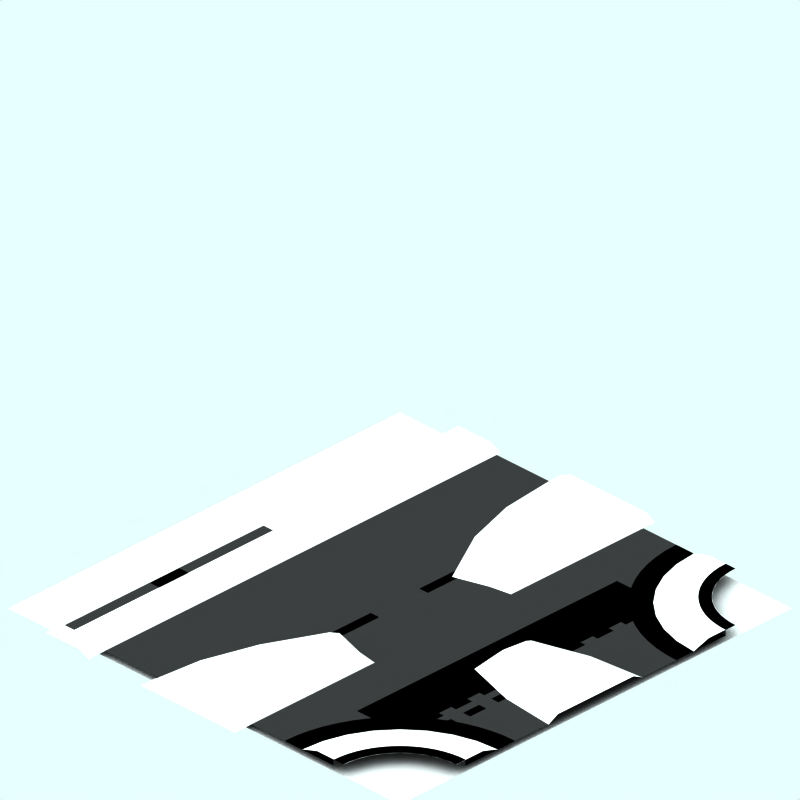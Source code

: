 # Source: nse.blend  (saved by Blender 2.42.0; exported with 4.5.12 LTS)
import bpy
from mathutils import Matrix  # noqa: F401  (used for matrix-valued properties, if any)

bpy.ops.wm.read_factory_settings(use_empty=True)
scene = bpy.context.scene
scene.name = 'Scene'

# ---- collections
col_collection_1 = bpy.data.collections.new('Collection 1'); scene.collection.children.link(col_collection_1)
col_collection_2 = bpy.data.collections.new('Collection 2'); scene.collection.children.link(col_collection_2)
col_collection_2.hide_render = True
col_collection_2.hide_viewport = True
col_collection_3 = bpy.data.collections.new('Collection 3'); scene.collection.children.link(col_collection_3)

# ---- materials (node trees are filled in below, after node groups)
mat_snow_001 = bpy.data.materials.new('Snow.001')
mat_snow_001.alpha_threshold = 0.0
mat_snow_001.preview_render_type = 'FLAT'
mat_snow_001.roughness = 0.5
mat_snow_001.line_color = (0.0, 0.0, 0.0, 1.0)
mat_snow = bpy.data.materials.new('Snow')
mat_snow.alpha_threshold = 0.0
mat_snow.preview_render_type = 'FLAT'
mat_snow.roughness = 0.5
mat_snow.line_color = (0.0, 0.0, 0.0, 1.0)
mat_interior = bpy.data.materials.new('Interior')
mat_interior.alpha_threshold = 0.0
mat_interior.preview_render_type = 'CUBE'
mat_interior.diffuse_color = (0.0001, 9.999e-05, 9.999e-05, 1.0)
mat_interior.specular_color = (1.0, 0.9999, 0.9999)
mat_interior.roughness = 0.5
mat_interior.line_color = (0.0, 0.0, 0.0, 1.0)
mat_markiing1 = bpy.data.materials.new('Markiing1')
mat_markiing1.alpha_threshold = 0.0
mat_markiing1.preview_render_type = 'CUBE'
mat_markiing1.diffuse_color = (1.0, 0.9999, 0.9999, 1.0)
mat_markiing1.specular_color = (1.0, 0.9999, 0.9999)
mat_markiing1.roughness = 0.5
mat_markiing1.line_color = (0.0, 0.0, 0.0, 1.0)
mat_pavings = bpy.data.materials.new('Pavings')
mat_pavings.alpha_threshold = 0.0
mat_pavings.preview_render_type = 'CUBE'
mat_pavings.diffuse_color = (0.16, 0.16, 0.16, 1.0)
mat_pavings.specular_color = (1.0, 0.9999, 0.9999)
mat_pavings.roughness = 0.5
mat_pavings.line_color = (0.0, 0.0, 0.0, 1.0)
mat_pavingsdark = bpy.data.materials.new('PavingsDark')
mat_pavingsdark.alpha_threshold = 0.0
mat_pavingsdark.preview_render_type = 'CUBE'
mat_pavingsdark.diffuse_color = (0.16, 0.16, 0.16, 1.0)
mat_pavingsdark.specular_color = (1.0, 0.9999, 0.9999)
mat_pavingsdark.roughness = 0.5
mat_pavingsdark.line_color = (0.0, 0.0, 0.0, 1.0)
mat_tarmac = bpy.data.materials.new('Tarmac')
mat_tarmac.alpha_threshold = 0.0
mat_tarmac.preview_render_type = 'CUBE'
mat_tarmac.diffuse_color = (0.16, 0.16, 0.16, 1.0)
mat_tarmac.specular_color = (1.0, 0.9999, 0.9999)
mat_tarmac.roughness = 0.5
mat_tarmac.line_color = (0.0, 0.0, 0.0, 1.0)
mat_transparent = bpy.data.materials.new('Transparent')
mat_transparent.alpha_threshold = 0.0
mat_transparent.preview_render_type = 'FLAT'
mat_transparent.roughness = 0.5
mat_metal = bpy.data.materials.new('Metal')
mat_metal.alpha_threshold = 0.0
mat_metal.preview_render_type = 'CUBE'
mat_metal.diffuse_color = (0.4649, 0.4648, 0.4648, 1.0)
mat_metal.specular_color = (1.0, 0.9999, 0.9999)
mat_metal.roughness = 0.5
mat_metal.line_color = (0.0, 0.0, 0.0, 1.0)

# ---- material node trees

# ---- world
world_world = bpy.data.worlds.new('World'); scene.world = world_world
world_world.color = (0.9059, 1.0, 1.0)
world_world.use_sun_shadow = False
world_world.sun_shadow_jitter_overblur = 0.0
world_world.cycles.sampling_method = 'MANUAL'
world_world.cycles.sample_map_resolution = 256

# ---- cameras
cam_camera_001 = bpy.data.cameras.new('Camera.001')
cam_camera_001.type = 'ORTHO'
cam_camera_001.passepartout_alpha = 0.2
cam_camera_001.clip_end = 100.0
cam_camera_001.lens = 35.0
cam_camera_001.ortho_scale = 12.0
cam_camera_001.display_size = 5.91
cam_camera_001.show_passepartout = False
cam_camera_001.show_safe_areas = True
cam_camera_001.dof.focus_distance = 0.0
cam_camera_001.dof.aperture_fstop = 128.0

# ---- lights
light_lamp = bpy.data.lights.new('Lamp', 'SUN')
light_lamp.transmission_factor = 0.0
light_lamp.angle = 1.571
light_lamp.energy = 0.028
light_lamp.shadow_buffer_clip_start = 0.5
light_lamp.shadow_soft_size = 1.0
light_lamp.shadow_cascade_max_distance = 1000.0
light_lamp.cycles.use_multiple_importance_sampling = False

# ---- meshes
me_circle_007 = bpy.data.meshes.new('Circle.007')
me_circle_007.from_pydata([(-0.6979, -2.469, 250.0), (-0.9909, -3.435, 250.0), (-1.09, -4.44, 250.0), (-0.5132, -2.546, 250.1), (-0.7949, -3.474, 250.1), (-0.89, -4.44, 250.1), (-0.09, -1.379, 250.0), (0.5179, -1.569, 250.0), (0.9109, -1.635, 250.0), (0.9099, -4.44, 250.0), (-0.09, -1.59, 250.1), (0.3332, -1.646, 250.1), (0.7149, -1.774, 250.1), (0.71, -4.44, 250.1)], [], [(0, 6, 10, 3), (1, 0, 3, 4), (2, 1, 4, 5), (7, 6, 10, 11), (8, 7, 11, 12), (9, 8, 12, 13), (4, 12, 13, 5), (3, 11, 12, 4), (3, 10, 11)])
me_circle_007.materials.append(mat_snow_001)
me_circle_007.use_remesh_preserve_volume = False
me_circle_007.use_remesh_preserve_attributes = False
me_circle_007.use_mirror_vertex_groups = False
me_circle_007.update()
me_circle_005 = bpy.data.meshes.new('Circle.005')
me_circle_005.from_pydata([(-0.6979, -2.089, 250.0), (-0.9909, -3.055, 250.0), (-1.09, -4.06, 250.0), (-0.5132, -2.166, 250.1), (-0.7949, -3.094, 250.1), (-0.89, -4.06, 250.1), (-0.09, -0.999, 250.0), (0.5179, -1.189, 250.0), (0.9109, -1.255, 250.0), (0.9099, -4.06, 250.0), (-0.09, -1.21, 250.1), (0.3332, -1.266, 250.1), (0.7149, -1.394, 250.1), (0.71, -4.06, 250.1)], [], [(0, 6, 10, 3), (1, 0, 3, 4), (2, 1, 4, 5), (7, 6, 10, 11), (8, 7, 11, 12), (9, 8, 12, 13), (4, 12, 13, 5), (3, 11, 12, 4), (3, 10, 11)])
me_circle_005.materials.append(mat_snow_001)
me_circle_005.use_remesh_preserve_volume = False
me_circle_005.use_remesh_preserve_attributes = False
me_circle_005.use_mirror_vertex_groups = False
me_circle_005.update()
me_cube_002 = bpy.data.meshes.new('Cube.002')
me_cube_002.from_pydata([(0.912, 250.0, 4.25), (-1.088, 250.0, 4.25), (-0.888, 250.1, 4.25), (0.712, 250.1, 4.25), (0.712, 250.1, 4.55), (0.912, 250.0, 4.55), (-1.088, 250.0, 4.55), (-0.888, 250.1, 4.55)], [], [(4, 7, 6, 5), (5, 0, 3, 4), (0, 5, 6, 1), (1, 6, 7, 2), (4, 3, 2, 7)])
me_cube_002.materials.append(mat_snow)
me_cube_002.use_remesh_preserve_volume = False
me_cube_002.use_remesh_preserve_attributes = False
me_cube_002.use_mirror_vertex_groups = False
me_cube_002.update()
me_circle_004 = bpy.data.meshes.new('Circle.004')
me_circle_004.from_pydata([(-2.589, -2.589, 250.0), (-2.33, -2.904, 250.0), (-2.138, -3.264, 250.0), (-2.02, -3.654, 250.0), (-1.98, -4.06, 250.0), (-4.06, -1.98, 250.0), (-3.654, -2.02, 250.0), (-3.264, -2.138, 250.0), (-2.904, -2.33, 250.0), (-2.815, -2.815, 250.1), (-2.597, -3.082, 250.1), (-2.434, -3.386, 250.1), (-2.334, -3.717, 250.1), (-2.3, -4.06, 250.1), (-4.06, -2.3, 250.1), (-3.717, -2.334, 250.1), (-3.386, -2.434, 250.1), (-3.082, -2.597, 250.1), (-3.064, -3.394, 250.1), (-3.213, -3.213, 250.1), (-2.953, -3.601, 250.1), (-2.885, -3.826, 250.1), (-2.862, -4.06, 250.1), (-4.06, -2.862, 250.1), (-3.826, -2.885, 250.1), (-3.601, -2.953, 250.1), (-3.394, -3.064, 250.1)], [], [(1, 0, 9, 10), (2, 1, 10, 11), (3, 2, 11, 12), (4, 3, 12, 13), (6, 5, 14, 15), (7, 6, 15, 16), (8, 7, 16, 17), (8, 0, 9, 17), (10, 9, 19, 18), (11, 10, 18, 20), (12, 11, 20, 21), (13, 12, 21, 22), (15, 14, 23, 24), (16, 15, 24, 25), (17, 16, 25, 26), (17, 9, 19, 26)])
me_circle_004.materials.append(mat_snow)
me_circle_004.use_remesh_preserve_volume = False
me_circle_004.use_remesh_preserve_attributes = False
me_circle_004.use_mirror_vertex_groups = False
me_circle_004.update()
me_cube_001 = bpy.data.meshes.new('Cube.001')
me_cube_001.from_pydata([(-2.198, 250.0, -4.2), (-3.098, 250.1, -4.2), (-2.398, 250.1, -4.2), (-2.398, 250.1, 4.55), (-2.198, 250.0, 4.55), (-3.098, 250.1, 4.55)], [], [(4, 0, 2, 3), (3, 2, 1, 5)])
me_cube_001.materials.append(mat_snow)
me_cube_001.use_remesh_preserve_volume = False
me_cube_001.use_remesh_preserve_attributes = False
me_cube_001.use_mirror_vertex_groups = False
me_cube_001.update()
me_plane_010 = bpy.data.meshes.new('Plane.010')
me_plane_010.from_pydata([(-2.841, -2.13, 250.0), (-2.841, -2.13, 250.1), (-2.841, -2.09, 250.0), (-2.841, -2.09, 250.1), (-2.841, -2.07, 250.0), (-2.841, -2.07, 250.1), (-2.841, -2.03, 250.1), (-2.841, -2.03, 250.0), (-2.841, -2.01, 250.1), (-2.841, -2.01, 250.0), (-2.841, -1.97, 250.1), (-2.841, -1.97, 250.0), (-2.841, -1.95, 250.0), (-2.841, -1.95, 250.1), (-2.841, -1.91, 250.0), (-2.841, -1.91, 250.1), (-2.841, -1.89, 250.1), (-2.841, -1.89, 250.0), (-2.841, -1.85, 250.1), (-2.841, -1.85, 250.0), (-2.841, -2.43, 250.0), (-2.841, -2.43, 250.1), (-2.841, -2.39, 250.0), (-2.841, -2.39, 250.1), (-2.841, -2.37, 250.0), (-2.841, -2.37, 250.1), (-2.841, -2.33, 250.1), (-2.841, -2.33, 250.0), (-2.841, -2.31, 250.1), (-2.841, -2.31, 250.0), (-2.841, -2.27, 250.1), (-2.841, -2.27, 250.0), (-2.841, -2.25, 250.0), (-2.841, -2.25, 250.1), (-2.841, -2.21, 250.0), (-2.841, -2.21, 250.1), (-2.841, -2.19, 250.1), (-2.841, -2.19, 250.0), (-2.841, -2.15, 250.1), (-2.841, -2.15, 250.0)], [], [(1, 0, 2, 3), (5, 4, 7, 6), (8, 9, 11, 10), (13, 12, 14, 15), (16, 17, 19, 18), (21, 20, 22, 23), (25, 24, 27, 26), (28, 29, 31, 30), (33, 32, 34, 35), (36, 37, 39, 38)])
me_plane_010.materials.append(mat_interior)
me_plane_010.use_remesh_preserve_volume = False
me_plane_010.use_remesh_preserve_attributes = False
me_plane_010.use_mirror_vertex_groups = False
me_plane_010.update()
me_plane_003 = bpy.data.meshes.new('Plane.003')
me_plane_003.from_pydata([(-2.915, 2.962, 250.0), (-2.915, 2.627, 250.0), (-3.064, 2.627, 250.0), (-3.064, 2.962, 250.0)], [], [(0, 3, 2, 1)])
me_plane_003.materials.append(mat_markiing1)
me_plane_003.use_remesh_preserve_volume = False
me_plane_003.use_remesh_preserve_attributes = False
me_plane_003.use_mirror_vertex_groups = False
me_plane_003.update()
me_circle_001 = bpy.data.meshes.new('Circle.001')
me_circle_001.from_pydata([(-2.659, 4.251, 250.1), (-2.666, 4.113, 250.1), (-2.686, 3.978, 250.1), (-2.719, 3.844, 250.1), (-2.766, 3.715, 250.1), (-2.824, 3.591, 250.1), (-2.895, 3.473, 250.1), (-2.977, 3.363, 250.1), (-3.069, 3.261, 250.1), (-3.171, 3.169, 250.1), (-3.281, 3.087, 250.1), (-3.399, 3.016, 250.1), (-3.523, 2.957, 250.1), (-3.652, 2.911, 250.1), (-3.786, 2.878, 250.1), (-3.922, 2.858, 250.1), (-4.057, 2.853, 250.1), (-2.859, 4.251, 250.1), (-2.864, 4.134, 250.1), (-2.882, 4.017, 250.1), (-2.91, 3.903, 250.1), (-2.95, 3.792, 250.1), (-3.0, 3.686, 250.1), (-3.061, 3.585, 250.1), (-3.131, 3.49, 250.1), (-3.21, 3.403, 250.1), (-3.297, 3.324, 250.1), (-3.392, 3.254, 250.1), (-3.493, 3.193, 250.1), (-3.599, 3.143, 250.1), (-3.71, 3.103, 250.1), (-3.824, 3.075, 250.1), (-3.941, 3.057, 250.1), (-4.057, 3.054, 250.1)], [], [(1, 0, 17, 18), (1, 2, 19, 18), (3, 2, 19, 20), (4, 3, 20, 21), (5, 4, 21, 22), (6, 5, 22, 23), (7, 6, 23, 24), (8, 7, 24, 25), (9, 8, 25, 26), (10, 9, 26, 27), (11, 10, 27, 28), (12, 11, 28, 29), (13, 12, 29, 30), (14, 13, 30, 31), (15, 14, 31, 32), (16, 15, 32, 33)])
me_circle_001.materials.append(mat_pavings)
me_circle_001.use_remesh_preserve_volume = False
me_circle_001.use_remesh_preserve_attributes = False
me_circle_001.use_mirror_vertex_groups = False
me_circle_001.update()
me_circle = bpy.data.meshes.new('Circle')
me_circle.from_pydata([(-2.658, 4.258, 250.0), (-2.665, 4.121, 250.0), (-2.685, 3.985, 250.0), (-2.718, 3.852, 250.0), (-2.765, 3.722, 250.0), (-2.823, 3.598, 250.0), (-2.894, 3.48, 250.0), (-2.976, 3.37, 250.0), (-3.068, 3.268, 250.0), (-3.17, 3.176, 250.0), (-3.28, 3.094, 250.0), (-3.398, 3.023, 250.0), (-3.522, 2.965, 250.0), (-3.652, 2.918, 250.0), (-3.785, 2.885, 250.0), (-3.921, 2.865, 250.0), (-4.056, 2.861, 250.0), (-2.658, 4.258, 250.1), (-2.665, 4.121, 250.1), (-2.685, 3.985, 250.1), (-2.718, 3.852, 250.1), (-2.765, 3.722, 250.1), (-2.823, 3.598, 250.1), (-2.894, 3.48, 250.1), (-2.976, 3.37, 250.1), (-3.068, 3.268, 250.1), (-3.17, 3.176, 250.1), (-3.28, 3.094, 250.1), (-3.398, 3.023, 250.1), (-3.522, 2.965, 250.1), (-3.652, 2.918, 250.1), (-3.785, 2.885, 250.1), (-3.921, 2.865, 250.1), (-4.056, 2.861, 250.1)], [], [(1, 0, 17, 18), (2, 1, 18, 19), (3, 2, 19, 20), (4, 3, 20, 21), (5, 4, 21, 22), (6, 5, 22, 23), (7, 6, 23, 24), (8, 7, 24, 25), (9, 8, 25, 26), (10, 9, 26, 27), (11, 10, 27, 28), (12, 11, 28, 29), (13, 12, 29, 30), (14, 13, 30, 31), (15, 14, 31, 32), (16, 15, 32, 33)])
me_circle.materials.append(mat_pavingsdark)
me_circle.use_remesh_preserve_volume = False
me_circle.use_remesh_preserve_attributes = False
me_circle.use_mirror_vertex_groups = False
me_circle.update()
me_plane_036 = bpy.data.meshes.new('Plane.036')
me_plane_036.from_pydata([(-2.615, -3.038, 250.0), (-2.615, -3.373, 250.0), (-2.764, -3.273, 250.0), (-2.764, -3.038, 250.0)], [], [(0, 3, 2, 1)])
me_plane_036.materials.append(mat_markiing1)
me_plane_036.use_remesh_preserve_volume = False
me_plane_036.use_remesh_preserve_attributes = False
me_plane_036.use_mirror_vertex_groups = False
me_plane_036.update()
me_plane_035 = bpy.data.meshes.new('Plane.035')
me_plane_035.from_pydata([(-2.615, -2.438, 250.0), (-2.615, -2.773, 250.0), (-2.764, -2.773, 250.0), (-2.764, -2.438, 250.0)], [], [(0, 3, 2, 1)])
me_plane_035.materials.append(mat_markiing1)
me_plane_035.use_remesh_preserve_volume = False
me_plane_035.use_remesh_preserve_attributes = False
me_plane_035.use_mirror_vertex_groups = False
me_plane_035.update()
me_plane_034 = bpy.data.meshes.new('Plane.034')
me_plane_034.from_pydata([(-2.615, -1.838, 250.0), (-2.615, -2.173, 250.0), (-2.764, -2.173, 250.0), (-2.764, -1.838, 250.0)], [], [(0, 3, 2, 1)])
me_plane_034.materials.append(mat_markiing1)
me_plane_034.use_remesh_preserve_volume = False
me_plane_034.use_remesh_preserve_attributes = False
me_plane_034.use_mirror_vertex_groups = False
me_plane_034.update()
me_plane_033 = bpy.data.meshes.new('Plane.033')
me_plane_033.from_pydata([(-2.615, -1.238, 250.0), (-2.615, -1.573, 250.0), (-2.764, -1.573, 250.0), (-2.764, -1.238, 250.0)], [], [(0, 3, 2, 1)])
me_plane_033.materials.append(mat_markiing1)
me_plane_033.use_remesh_preserve_volume = False
me_plane_033.use_remesh_preserve_attributes = False
me_plane_033.use_mirror_vertex_groups = False
me_plane_033.update()
me_plane_032 = bpy.data.meshes.new('Plane.032')
me_plane_032.from_pydata([(-2.615, -0.6375, 250.0), (-2.615, -0.973, 250.0), (-2.764, -0.973, 250.0), (-2.764, -0.6375, 250.0)], [], [(0, 3, 2, 1)])
me_plane_032.materials.append(mat_markiing1)
me_plane_032.use_remesh_preserve_volume = False
me_plane_032.use_remesh_preserve_attributes = False
me_plane_032.use_mirror_vertex_groups = False
me_plane_032.update()
me_plane_031 = bpy.data.meshes.new('Plane.031')
me_plane_031.from_pydata([(-2.615, -0.03752, 250.0), (-2.615, -0.373, 250.0), (-2.764, -0.373, 250.0), (-2.764, -0.03752, 250.0)], [], [(0, 3, 2, 1)])
me_plane_031.materials.append(mat_markiing1)
me_plane_031.use_remesh_preserve_volume = False
me_plane_031.use_remesh_preserve_attributes = False
me_plane_031.use_mirror_vertex_groups = False
me_plane_031.update()
me_plane_030 = bpy.data.meshes.new('Plane.030')
me_plane_030.from_pydata([(-2.615, 3.562, 250.0), (-2.615, 3.227, 250.0), (-2.764, 3.227, 250.0), (-2.764, 3.362, 250.0)], [], [(0, 3, 2, 1)])
me_plane_030.materials.append(mat_markiing1)
me_plane_030.use_remesh_preserve_volume = False
me_plane_030.use_remesh_preserve_attributes = False
me_plane_030.use_mirror_vertex_groups = False
me_plane_030.update()
me_plane_028 = bpy.data.meshes.new('Plane.028')
me_plane_028.from_pydata([(-2.615, 2.962, 250.0), (-2.615, 2.627, 250.0), (-2.764, 2.627, 250.0), (-2.764, 2.962, 250.0)], [], [(0, 3, 2, 1)])
me_plane_028.materials.append(mat_markiing1)
me_plane_028.use_remesh_preserve_volume = False
me_plane_028.use_remesh_preserve_attributes = False
me_plane_028.use_mirror_vertex_groups = False
me_plane_028.update()
me_plane_027 = bpy.data.meshes.new('Plane.027')
me_plane_027.from_pydata([(-2.615, 2.362, 250.0), (-2.615, 2.027, 250.0), (-2.764, 2.027, 250.0), (-2.764, 2.362, 250.0)], [], [(0, 3, 2, 1)])
me_plane_027.materials.append(mat_markiing1)
me_plane_027.use_remesh_preserve_volume = False
me_plane_027.use_remesh_preserve_attributes = False
me_plane_027.use_mirror_vertex_groups = False
me_plane_027.update()
me_plane_026 = bpy.data.meshes.new('Plane.026')
me_plane_026.from_pydata([(-2.915, 2.362, 250.0), (-2.915, 2.027, 250.0), (-3.064, 2.027, 250.0), (-3.064, 2.362, 250.0)], [], [(0, 3, 2, 1)])
me_plane_026.materials.append(mat_markiing1)
me_plane_026.use_remesh_preserve_volume = False
me_plane_026.use_remesh_preserve_attributes = False
me_plane_026.use_mirror_vertex_groups = False
me_plane_026.update()
me_plane_025 = bpy.data.meshes.new('Plane.025')
me_plane_025.from_pydata([(-2.915, 1.762, 250.0), (-2.915, 1.427, 250.0), (-3.064, 1.427, 250.0), (-3.064, 1.762, 250.0)], [], [(0, 3, 2, 1)])
me_plane_025.materials.append(mat_markiing1)
me_plane_025.use_remesh_preserve_volume = False
me_plane_025.use_remesh_preserve_attributes = False
me_plane_025.use_mirror_vertex_groups = False
me_plane_025.update()
me_plane_024 = bpy.data.meshes.new('Plane.024')
me_plane_024.from_pydata([(-2.615, 1.762, 250.0), (-2.615, 1.427, 250.0), (-2.764, 1.427, 250.0), (-2.764, 1.762, 250.0)], [], [(0, 3, 2, 1)])
me_plane_024.materials.append(mat_markiing1)
me_plane_024.use_remesh_preserve_volume = False
me_plane_024.use_remesh_preserve_attributes = False
me_plane_024.use_mirror_vertex_groups = False
me_plane_024.update()
me_plane_023 = bpy.data.meshes.new('Plane.023')
me_plane_023.from_pydata([(-2.615, 1.162, 250.0), (-2.615, 0.827, 250.0), (-2.764, 0.827, 250.0), (-2.764, 1.162, 250.0)], [], [(0, 3, 2, 1)])
me_plane_023.materials.append(mat_markiing1)
me_plane_023.use_remesh_preserve_volume = False
me_plane_023.use_remesh_preserve_attributes = False
me_plane_023.use_mirror_vertex_groups = False
me_plane_023.update()
me_plane_022 = bpy.data.meshes.new('Plane.022')
me_plane_022.from_pydata([(-2.915, 1.162, 250.0), (-2.915, 0.827, 250.0), (-3.064, 0.827, 250.0), (-3.064, 1.162, 250.0)], [], [(0, 3, 2, 1)])
me_plane_022.materials.append(mat_markiing1)
me_plane_022.use_remesh_preserve_volume = False
me_plane_022.use_remesh_preserve_attributes = False
me_plane_022.use_mirror_vertex_groups = False
me_plane_022.update()
me_plane_021 = bpy.data.meshes.new('Plane.021')
me_plane_021.from_pydata([(-2.915, 0.5625, 250.0), (-2.915, 0.227, 250.0), (-3.064, 0.227, 250.0), (-3.064, 0.5625, 250.0)], [], [(0, 3, 2, 1)])
me_plane_021.materials.append(mat_markiing1)
me_plane_021.use_remesh_preserve_volume = False
me_plane_021.use_remesh_preserve_attributes = False
me_plane_021.use_mirror_vertex_groups = False
me_plane_021.update()
me_plane_020 = bpy.data.meshes.new('Plane.020')
me_plane_020.from_pydata([(-2.615, 0.5625, 250.0), (-2.615, 0.227, 250.0), (-2.764, 0.227, 250.0), (-2.764, 0.5625, 250.0)], [], [(0, 3, 2, 1)])
me_plane_020.materials.append(mat_markiing1)
me_plane_020.use_remesh_preserve_volume = False
me_plane_020.use_remesh_preserve_attributes = False
me_plane_020.use_mirror_vertex_groups = False
me_plane_020.update()
me_plane_002 = bpy.data.meshes.new('Plane.002')
me_plane_002.from_pydata([(0.1848, 1.662, 250.0), (0.1848, 0.627, 250.0), (0.006005, 0.627, 250.0), (0.006005, 1.662, 250.0)], [], [(0, 3, 2, 1)])
me_plane_002.materials.append(mat_markiing1)
me_plane_002.use_remesh_preserve_volume = False
me_plane_002.use_remesh_preserve_attributes = False
me_plane_002.use_mirror_vertex_groups = False
me_plane_002.update()
me_plane_001 = bpy.data.meshes.new('Plane.001')
me_plane_001.from_pydata([(0.1848, -0.4075, 250.0), (0.1848, -1.443, 250.0), (0.006005, -1.443, 250.0), (0.006005, -0.4075, 250.0)], [], [(0, 3, 2, 1)])
me_plane_001.materials.append(mat_markiing1)
me_plane_001.use_remesh_preserve_volume = False
me_plane_001.use_remesh_preserve_attributes = False
me_plane_001.use_mirror_vertex_groups = False
me_plane_001.update()
me_circle_006 = bpy.data.meshes.new('Circle.006')
me_circle_006.from_pydata([(-2.659, 4.251, 250.0), (-2.666, 4.114, 250.0), (-2.686, 3.978, 250.0), (-2.72, 3.845, 250.0), (-2.766, 3.716, 250.0), (-2.825, 3.591, 250.0), (-2.895, 3.474, 250.0), (-2.977, 3.363, 250.0), (-3.069, 3.261, 250.0), (-3.171, 3.169, 250.0), (-3.282, 3.087, 250.0), (-3.399, 3.017, 250.0), (-3.524, 2.958, 250.0), (-3.653, 2.912, 250.0), (-3.786, 2.878, 250.0), (-3.922, 2.858, 250.0), (-4.058, 2.854, 250.0), (-1.616, 4.249, 250.0), (-1.628, 4.009, 250.0), (-1.663, 3.772, 250.0), (-1.721, 3.539, 250.0), (-1.802, 3.313, 250.0), (-1.905, 3.095, 250.0), (-2.028, 2.889, 250.0), (-2.171, 2.697, 250.0), (-2.332, 2.519, 250.0), (-2.51, 2.357, 250.0), (-2.703, 2.214, 250.0), (-2.909, 2.091, 250.0), (-3.126, 1.988, 250.0), (-3.352, 1.907, 250.0), (-3.585, 1.849, 250.0), (-3.823, 1.814, 250.0), (-4.06, 1.806, 250.0)], [], [(1, 0, 17, 18), (2, 1, 18, 19), (3, 2, 19, 20), (4, 3, 20, 21), (5, 4, 21, 22), (6, 5, 22, 23), (7, 6, 23, 24), (8, 7, 24, 25), (9, 8, 25, 26), (10, 9, 26, 27), (11, 10, 27, 28), (12, 11, 28, 29), (13, 12, 29, 30), (14, 13, 30, 31), (15, 14, 31, 32), (16, 15, 32, 33)])
me_circle_006.materials.append(mat_tarmac)
me_circle_006.use_remesh_preserve_volume = False
me_circle_006.use_remesh_preserve_attributes = False
me_circle_006.use_mirror_vertex_groups = False
me_circle_006.update()
me_circle_002 = bpy.data.meshes.new('Circle.002')
me_circle_002.from_pydata([(-2.659, 4.057, 250.0), (-2.666, 3.92, 250.0), (-2.686, 3.784, 250.0), (-2.72, 3.651, 250.0), (-2.766, 3.521, 250.0), (-2.825, 3.397, 250.0), (-2.895, 3.279, 250.0), (-2.977, 3.169, 250.0), (-3.069, 3.067, 250.0), (-3.171, 2.975, 250.0), (-3.281, 2.893, 250.0), (-3.399, 2.822, 250.0), (-3.523, 2.764, 250.0), (-3.653, 2.717, 250.0), (-3.786, 2.684, 250.0), (-3.922, 2.664, 250.0), (-4.058, 2.66, 250.0), (-1.616, 4.055, 250.0), (-1.627, 3.815, 250.0), (-1.663, 3.577, 250.0), (-1.721, 3.344, 250.0), (-1.802, 3.118, 250.0), (-1.905, 2.901, 250.0), (-2.028, 2.695, 250.0), (-2.171, 2.502, 250.0), (-2.332, 2.324, 250.0), (-2.51, 2.163, 250.0), (-2.703, 2.02, 250.0), (-2.909, 1.897, 250.0), (-3.126, 1.794, 250.0), (-3.352, 1.713, 250.0), (-3.585, 1.655, 250.0), (-3.823, 1.619, 250.0), (-4.06, 1.612, 250.0)], [], [(1, 0, 17, 18), (2, 1, 18, 19), (3, 2, 19, 20), (4, 3, 20, 21), (5, 4, 21, 22), (6, 5, 22, 23), (7, 6, 23, 24), (8, 7, 24, 25), (9, 8, 25, 26), (10, 9, 26, 27), (11, 10, 27, 28), (12, 11, 28, 29), (13, 12, 29, 30), (14, 13, 30, 31), (15, 14, 31, 32), (16, 15, 32, 33)])
me_circle_002.materials.append(mat_tarmac)
me_circle_002.use_remesh_preserve_volume = False
me_circle_002.use_remesh_preserve_attributes = False
me_circle_002.use_mirror_vertex_groups = False
me_circle_002.update()
me_plane_012 = bpy.data.meshes.new('Plane.012')
me_plane_012.from_pydata([(0.1848, -2.478, 250.0), (0.1848, -3.513, 250.0), (0.006007, -3.513, 250.0), (0.006007, -2.478, 250.0)], [], [(0, 3, 2, 1)])
me_plane_012.materials.append(mat_markiing1)
me_plane_012.use_remesh_preserve_volume = False
me_plane_012.use_remesh_preserve_attributes = False
me_plane_012.use_mirror_vertex_groups = False
me_plane_012.update()
me_plane_011 = bpy.data.meshes.new('Plane.011')
me_plane_011.from_pydata([(0.1848, 3.732, 250.0), (0.1848, 2.697, 250.0), (0.006007, 2.697, 250.0), (0.006007, 3.732, 250.0)], [], [(0, 3, 2, 1)])
me_plane_011.materials.append(mat_markiing1)
me_plane_011.use_remesh_preserve_volume = False
me_plane_011.use_remesh_preserve_attributes = False
me_plane_011.use_mirror_vertex_groups = False
me_plane_011.update()
me_plane_006 = bpy.data.meshes.new('Plane.006')
me_plane_006.from_pydata([(2.85, 4.25, 250.0), (2.85, -4.06, 250.0), (-2.66, -4.06, 250.0), (-2.66, 4.25, 250.0)], [], [(0, 3, 2, 1)])
me_plane_006.materials.append(mat_tarmac)
me_plane_006.use_remesh_preserve_volume = False
me_plane_006.use_remesh_preserve_attributes = False
me_plane_006.use_mirror_vertex_groups = False
me_plane_006.update()
me_plane_005 = bpy.data.meshes.new('Plane.005')
me_plane_005.from_pydata([(4.25, 4.06, 249.9), (4.25, -4.25, 249.9), (-4.06, -4.25, 249.9), (-4.06, 4.06, 249.9)], [], [(0, 3, 2, 1)])
me_plane_005.materials.append(mat_transparent)
me_plane_005.use_remesh_preserve_volume = False
me_plane_005.use_remesh_preserve_attributes = False
me_plane_005.use_mirror_vertex_groups = False
me_plane_005.update()
me_plane_004 = bpy.data.meshes.new('Plane.004')
me_plane_004.from_pydata([(0.1822, 3.542, 250.0), (0.1822, 2.607, 250.0), (0.003417, 2.607, 250.0), (0.003417, 3.542, 250.0)], [], [(0, 3, 2, 1)])
me_plane_004.materials.append(mat_markiing1)
me_plane_004.use_remesh_preserve_volume = False
me_plane_004.use_remesh_preserve_attributes = False
me_plane_004.use_mirror_vertex_groups = False
me_plane_004.update()
me_plane = bpy.data.meshes.new('Plane')
me_plane.from_pydata([(2.848, 4.059, 250.0), (2.848, 1.749, 250.0), (-2.662, 1.749, 250.0), (-2.662, 4.059, 250.0)], [], [(0, 3, 2, 1)])
me_plane.materials.append(mat_tarmac)
me_plane.use_remesh_preserve_volume = False
me_plane.use_remesh_preserve_attributes = False
me_plane.use_mirror_vertex_groups = False
me_plane.update()
me_circle_011 = bpy.data.meshes.new('Circle.011')
me_circle_011.from_pydata([(-2.661, 4.058, 250.0), (-2.668, 3.921, 250.0), (-2.688, 3.785, 250.0), (-2.721, 3.652, 250.0), (-2.767, 3.523, 250.0), (-2.826, 3.398, 250.0), (-2.897, 3.281, 250.0), (-2.979, 3.17, 250.0), (-3.071, 3.069, 250.0), (-3.173, 2.976, 250.0), (-3.283, 2.894, 250.0), (-3.401, 2.824, 250.0), (-3.525, 2.765, 250.0), (-3.654, 2.719, 250.0), (-3.788, 2.685, 250.0), (-3.923, 2.665, 250.0), (-4.059, 2.661, 250.0), (-2.661, 4.058, 250.1), (-2.668, 3.921, 250.1), (-2.688, 3.785, 250.1), (-2.721, 3.652, 250.1), (-2.767, 3.523, 250.1), (-2.826, 3.398, 250.1), (-2.897, 3.281, 250.1), (-2.979, 3.17, 250.1), (-3.071, 3.069, 250.1), (-3.173, 2.976, 250.1), (-3.283, 2.894, 250.1), (-3.401, 2.824, 250.1), (-3.525, 2.765, 250.1), (-3.654, 2.719, 250.1), (-3.788, 2.685, 250.1), (-3.923, 2.665, 250.1), (-4.059, 2.661, 250.1)], [], [(1, 0, 17, 18), (2, 1, 18, 19), (3, 2, 19, 20), (4, 3, 20, 21), (5, 4, 21, 22), (6, 5, 22, 23), (7, 6, 23, 24), (8, 7, 24, 25), (9, 8, 25, 26), (10, 9, 26, 27), (11, 10, 27, 28), (12, 11, 28, 29), (13, 12, 29, 30), (14, 13, 30, 31), (15, 14, 31, 32), (16, 15, 32, 33)])
me_circle_011.materials.append(mat_pavingsdark)
me_circle_011.use_remesh_preserve_volume = False
me_circle_011.use_remesh_preserve_attributes = False
me_circle_011.use_mirror_vertex_groups = False
me_circle_011.update()
me_circle_010 = bpy.data.meshes.new('Circle.010')
me_circle_010.from_pydata([(-2.661, 4.058, 250.1), (-2.668, 3.921, 250.1), (-2.688, 3.785, 250.1), (-2.721, 3.652, 250.1), (-2.767, 3.523, 250.1), (-2.826, 3.398, 250.1), (-2.897, 3.281, 250.1), (-2.979, 3.17, 250.1), (-3.071, 3.069, 250.1), (-3.173, 2.976, 250.1), (-3.283, 2.894, 250.1), (-3.401, 2.824, 250.1), (-3.525, 2.765, 250.1), (-3.654, 2.719, 250.1), (-3.788, 2.685, 250.1), (-3.923, 2.665, 250.1), (-4.059, 2.661, 250.1), (-2.861, 4.059, 250.1), (-2.866, 3.941, 250.1), (-2.884, 3.825, 250.1), (-2.912, 3.711, 250.1), (-2.952, 3.6, 250.1), (-3.002, 3.493, 250.1), (-3.063, 3.392, 250.1), (-3.133, 3.298, 250.1), (-3.212, 3.211, 250.1), (-3.299, 3.132, 250.1), (-3.394, 3.061, 250.1), (-3.495, 3.001, 250.1), (-3.601, 2.951, 250.1), (-3.712, 2.911, 250.1), (-3.826, 2.882, 250.1), (-3.943, 2.865, 250.1), (-4.059, 2.861, 250.1)], [], [(1, 0, 17, 18), (1, 2, 19, 18), (3, 2, 19, 20), (4, 3, 20, 21), (5, 4, 21, 22), (6, 5, 22, 23), (7, 6, 23, 24), (8, 7, 24, 25), (9, 8, 25, 26), (10, 9, 26, 27), (11, 10, 27, 28), (12, 11, 28, 29), (13, 12, 29, 30), (14, 13, 30, 31), (15, 14, 31, 32), (16, 15, 32, 33)])
me_circle_010.materials.append(mat_pavings)
me_circle_010.use_remesh_preserve_volume = False
me_circle_010.use_remesh_preserve_attributes = False
me_circle_010.use_mirror_vertex_groups = False
me_circle_010.update()
me_plane_007 = bpy.data.meshes.new('Plane.007')
me_plane_007.from_pydata([(-2.851, -4.25, 250.0), (-2.851, 4.06, 250.0), (-2.851, -4.25, 250.1), (-2.851, 4.06, 250.1), (-3.051, -4.25, 250.1), (-3.051, -4.25, 250.0)], [], [(0, 1, 3, 2), (0, 2, 4, 5)])
me_plane_007.materials.append(mat_pavingsdark)
me_plane_007.use_remesh_preserve_volume = False
me_plane_007.use_remesh_preserve_attributes = False
me_plane_007.use_mirror_vertex_groups = False
me_plane_007.update()
me_plane_014 = bpy.data.meshes.new('Plane.014')
me_plane_014.from_pydata([(-2.841, 1.85, 250.0), (-2.841, 1.87, 250.0), (-2.841, 1.85, 250.1), (-2.841, 1.87, 250.1), (-3.041, 1.85, 250.1), (-3.041, 1.87, 250.1), (-2.841, 1.91, 250.0), (-2.841, 1.91, 250.1), (-3.041, 1.91, 250.1), (-2.841, 1.93, 250.0), (-2.841, 1.93, 250.1), (-3.041, 1.93, 250.1), (-2.841, 1.97, 250.1), (-2.841, 1.97, 250.0), (-3.041, 1.97, 250.1), (-2.841, 1.99, 250.1), (-2.841, 1.99, 250.0), (-3.041, 1.99, 250.1), (-2.841, 2.03, 250.1), (-2.841, 2.03, 250.0), (-3.041, 2.03, 250.1), (-2.841, 2.05, 250.0), (-2.841, 2.05, 250.1), (-3.041, 2.05, 250.1), (-2.841, 2.09, 250.0), (-2.841, 2.09, 250.1), (-3.041, 2.09, 250.1), (-2.841, 2.11, 250.1), (-2.841, 2.11, 250.0), (-3.041, 2.11, 250.1), (-2.841, 2.15, 250.1), (-2.841, 2.15, 250.0), (-3.041, 2.15, 250.1), (-2.841, 2.17, 250.1), (-2.841, 2.17, 250.0), (-3.041, 2.17, 250.1), (-2.841, 1.55, 250.0), (-2.841, 1.57, 250.0), (-2.841, 1.55, 250.1), (-2.841, 1.57, 250.1), (-3.041, 1.55, 250.1), (-3.041, 1.57, 250.1), (-2.841, 1.61, 250.0), (-2.841, 1.61, 250.1), (-3.041, 1.61, 250.1), (-2.841, 1.63, 250.0), (-2.841, 1.63, 250.1), (-3.041, 1.63, 250.1), (-2.841, 1.67, 250.1), (-2.841, 1.67, 250.0), (-3.041, 1.67, 250.1), (-2.841, 1.69, 250.1), (-2.841, 1.69, 250.0), (-3.041, 1.69, 250.1), (-2.841, 1.73, 250.1), (-2.841, 1.73, 250.0), (-3.041, 1.73, 250.1), (-2.841, 1.75, 250.0), (-2.841, 1.75, 250.1), (-3.041, 1.75, 250.1), (-2.841, 1.79, 250.0), (-2.841, 1.79, 250.1), (-3.041, 1.79, 250.1), (-2.841, 1.81, 250.1), (-2.841, 1.81, 250.0), (-3.041, 1.81, 250.1), (-2.841, 1.85, 250.1), (-2.841, 1.85, 250.0), (-3.041, 1.85, 250.1), (-2.841, 1.87, 250.1), (-2.841, 1.87, 250.0), (-3.041, 1.87, 250.1)], [], [(0, 1, 3, 2), (2, 3, 5, 4), (5, 3, 7, 8), (7, 6, 9, 10), (8, 7, 10, 11), (11, 10, 12, 14), (12, 13, 16, 15), (14, 12, 15, 17), (17, 15, 18, 20), (18, 19, 21, 22), (20, 18, 22, 23), (23, 22, 25, 26), (25, 24, 28, 27), (26, 25, 27, 29), (29, 27, 30, 32), (30, 31, 34, 33), (32, 30, 33, 35), (36, 37, 39, 38), (38, 39, 41, 40), (41, 39, 43, 44), (43, 42, 45, 46), (44, 43, 46, 47), (47, 46, 48, 50), (48, 49, 52, 51), (50, 48, 51, 53), (53, 51, 54, 56), (54, 55, 57, 58), (56, 54, 58, 59), (59, 58, 61, 62), (61, 60, 64, 63), (62, 61, 63, 65), (65, 63, 66, 68), (66, 67, 70, 69), (68, 66, 69, 71)])
me_plane_014.materials.append(mat_metal)
me_plane_014.use_remesh_preserve_volume = False
me_plane_014.use_remesh_preserve_attributes = False
me_plane_014.use_mirror_vertex_groups = False
me_plane_014.update()
me_plane_008 = bpy.data.meshes.new('Plane.008')
me_plane_008.from_pydata([(-2.841, -2.15, 250.0), (-2.841, -2.13, 250.0), (-2.841, -2.15, 250.1), (-2.841, -2.13, 250.1), (-3.041, -2.15, 250.1), (-3.041, -2.13, 250.1), (-2.841, -2.09, 250.0), (-2.841, -2.09, 250.1), (-3.041, -2.09, 250.1), (-2.841, -2.07, 250.0), (-2.841, -2.07, 250.1), (-3.041, -2.07, 250.1), (-2.841, -2.03, 250.1), (-2.841, -2.03, 250.0), (-3.041, -2.03, 250.1), (-2.841, -2.01, 250.1), (-2.841, -2.01, 250.0), (-3.041, -2.01, 250.1), (-2.841, -1.97, 250.1), (-2.841, -1.97, 250.0), (-3.041, -1.97, 250.1), (-2.841, -1.95, 250.0), (-2.841, -1.95, 250.1), (-3.041, -1.95, 250.1), (-2.841, -1.91, 250.0), (-2.841, -1.91, 250.1), (-3.041, -1.91, 250.1), (-2.841, -1.89, 250.1), (-2.841, -1.89, 250.0), (-3.041, -1.89, 250.1), (-2.841, -1.85, 250.1), (-2.841, -1.85, 250.0), (-3.041, -1.85, 250.1), (-2.841, -1.83, 250.1), (-2.841, -1.83, 250.0), (-3.041, -1.83, 250.1), (-2.841, -2.45, 250.0), (-2.841, -2.43, 250.0), (-2.841, -2.45, 250.1), (-2.841, -2.43, 250.1), (-3.041, -2.45, 250.1), (-3.041, -2.43, 250.1), (-2.841, -2.39, 250.0), (-2.841, -2.39, 250.1), (-3.041, -2.39, 250.1), (-2.841, -2.37, 250.0), (-2.841, -2.37, 250.1), (-3.041, -2.37, 250.1), (-2.841, -2.33, 250.1), (-2.841, -2.33, 250.0), (-3.041, -2.33, 250.1), (-2.841, -2.31, 250.1), (-2.841, -2.31, 250.0), (-3.041, -2.31, 250.1), (-2.841, -2.27, 250.1), (-2.841, -2.27, 250.0), (-3.041, -2.27, 250.1), (-2.841, -2.25, 250.0), (-2.841, -2.25, 250.1), (-3.041, -2.25, 250.1), (-2.841, -2.21, 250.0), (-2.841, -2.21, 250.1), (-3.041, -2.21, 250.1), (-2.841, -2.19, 250.1), (-2.841, -2.19, 250.0), (-3.041, -2.19, 250.1), (-2.841, -2.15, 250.1), (-2.841, -2.15, 250.0), (-3.041, -2.15, 250.1), (-2.841, -2.13, 250.1), (-2.841, -2.13, 250.0), (-3.041, -2.13, 250.1)], [], [(0, 1, 3, 2), (2, 3, 5, 4), (5, 3, 7, 8), (7, 6, 9, 10), (8, 7, 10, 11), (11, 10, 12, 14), (12, 13, 16, 15), (14, 12, 15, 17), (17, 15, 18, 20), (18, 19, 21, 22), (20, 18, 22, 23), (23, 22, 25, 26), (25, 24, 28, 27), (26, 25, 27, 29), (29, 27, 30, 32), (30, 31, 34, 33), (32, 30, 33, 35), (36, 37, 39, 38), (38, 39, 41, 40), (41, 39, 43, 44), (43, 42, 45, 46), (44, 43, 46, 47), (47, 46, 48, 50), (48, 49, 52, 51), (50, 48, 51, 53), (53, 51, 54, 56), (54, 55, 57, 58), (56, 54, 58, 59), (59, 58, 61, 62), (61, 60, 64, 63), (62, 61, 63, 65), (65, 63, 66, 68), (66, 67, 70, 69), (68, 66, 69, 71)])
me_plane_008.materials.append(mat_metal)
me_plane_008.use_remesh_preserve_volume = False
me_plane_008.use_remesh_preserve_attributes = False
me_plane_008.use_mirror_vertex_groups = False
me_plane_008.update()
me_plane_009 = bpy.data.meshes.new('Plane.009')
me_plane_009.from_pydata([(-2.841, 1.87, 250.0), (-2.841, 1.87, 250.1), (-2.841, 1.91, 250.0), (-2.841, 1.91, 250.1), (-2.841, 1.93, 250.0), (-2.841, 1.93, 250.1), (-2.841, 1.97, 250.1), (-2.841, 1.97, 250.0), (-2.841, 1.99, 250.1), (-2.841, 1.99, 250.0), (-2.841, 2.03, 250.1), (-2.841, 2.03, 250.0), (-2.841, 2.05, 250.0), (-2.841, 2.05, 250.1), (-2.841, 2.09, 250.0), (-2.841, 2.09, 250.1), (-2.841, 2.11, 250.1), (-2.841, 2.11, 250.0), (-2.841, 2.15, 250.1), (-2.841, 2.15, 250.0), (-2.841, 1.57, 250.0), (-2.841, 1.57, 250.1), (-2.841, 1.61, 250.0), (-2.841, 1.61, 250.1), (-2.841, 1.63, 250.0), (-2.841, 1.63, 250.1), (-2.841, 1.67, 250.1), (-2.841, 1.67, 250.0), (-2.841, 1.69, 250.1), (-2.841, 1.69, 250.0), (-2.841, 1.73, 250.1), (-2.841, 1.73, 250.0), (-2.841, 1.75, 250.0), (-2.841, 1.75, 250.1), (-2.841, 1.79, 250.0), (-2.841, 1.79, 250.1), (-2.841, 1.81, 250.1), (-2.841, 1.81, 250.0), (-2.841, 1.85, 250.1), (-2.841, 1.85, 250.0)], [], [(1, 0, 2, 3), (5, 4, 7, 6), (8, 9, 11, 10), (13, 12, 14, 15), (16, 17, 19, 18), (21, 20, 22, 23), (25, 24, 27, 26), (28, 29, 31, 30), (33, 32, 34, 35), (36, 37, 39, 38)])
me_plane_009.materials.append(mat_interior)
me_plane_009.use_remesh_preserve_volume = False
me_plane_009.use_remesh_preserve_attributes = False
me_plane_009.use_mirror_vertex_groups = False
me_plane_009.update()
me_plane_013 = bpy.data.meshes.new('Plane.013')
me_plane_013.from_pydata([(-2.851, -4.25, 250.1), (-2.851, 4.06, 250.1), (-3.051, -4.25, 250.1), (-3.051, 4.06, 250.1)], [], [(0, 1, 3, 2)])
me_plane_013.materials.append(mat_pavings)
me_plane_013.use_remesh_preserve_volume = False
me_plane_013.use_remesh_preserve_attributes = False
me_plane_013.use_mirror_vertex_groups = False
me_plane_013.update()
me_cube = bpy.data.meshes.new('Cube')
me_cube.from_pydata([(0.912, 250.0, 4.06), (-1.088, 250.0, 4.06), (-0.888, 250.1, 4.06), (0.712, 250.1, 4.06), (0.712, 250.1, 4.36), (0.912, 250.0, 4.36), (-1.088, 250.0, 4.36), (-0.888, 250.1, 4.36)], [], [(4, 7, 6, 5), (5, 0, 3, 4), (0, 5, 6, 1), (1, 6, 7, 2), (4, 3, 2, 7)])
me_cube.materials.append(mat_snow)
me_cube.use_remesh_preserve_volume = False
me_cube.use_remesh_preserve_attributes = False
me_cube.use_mirror_vertex_groups = False
me_cube.update()
me_circle_003 = bpy.data.meshes.new('Circle.003')
me_circle_003.from_pydata([(-2.779, -2.589, 250.0), (-2.52, -2.904, 250.0), (-2.328, -3.264, 250.0), (-2.21, -3.654, 250.0), (-2.17, -4.06, 250.0), (-4.25, -1.98, 250.0), (-3.844, -2.02, 250.0), (-3.454, -2.138, 250.0), (-3.094, -2.33, 250.0), (-3.005, -2.815, 250.1), (-2.787, -3.082, 250.1), (-2.624, -3.386, 250.1), (-2.524, -3.717, 250.1), (-2.49, -4.06, 250.1), (-4.25, -2.3, 250.1), (-3.907, -2.334, 250.1), (-3.576, -2.434, 250.1), (-3.272, -2.597, 250.1), (-3.254, -3.394, 250.1), (-3.403, -3.213, 250.1), (-3.143, -3.601, 250.1), (-3.075, -3.826, 250.1), (-3.052, -4.06, 250.1), (-4.25, -2.862, 250.1), (-4.016, -2.885, 250.1), (-3.791, -2.953, 250.1), (-3.584, -3.064, 250.1)], [], [(1, 0, 9, 10), (2, 1, 10, 11), (3, 2, 11, 12), (4, 3, 12, 13), (6, 5, 14, 15), (7, 6, 15, 16), (8, 7, 16, 17), (8, 0, 9, 17), (10, 9, 19, 18), (11, 10, 18, 20), (12, 11, 20, 21), (13, 12, 21, 22), (15, 14, 23, 24), (16, 15, 24, 25), (17, 16, 25, 26), (17, 9, 19, 26)])
me_circle_003.materials.append(mat_snow)
me_circle_003.use_remesh_preserve_volume = False
me_circle_003.use_remesh_preserve_attributes = False
me_circle_003.use_mirror_vertex_groups = False
me_circle_003.update()
me_circle_020 = bpy.data.meshes.new('Circle.020')
me_circle_020.from_pydata([(-0.7179, -2.099, 250.0), (-1.011, -3.065, 250.0), (-1.11, -4.07, 250.0), (-0.5332, -2.176, 250.1), (-0.8149, -3.104, 250.1), (-0.91, -4.07, 250.1), (-0.11, -2.009, 250.0), (0.4979, -2.099, 250.0), (0.7909, -3.065, 250.0), (0.8899, -4.07, 250.0), (-0.11, -2.12, 250.1), (0.3132, -2.176, 250.1), (0.5949, -3.104, 250.1), (0.69, -4.07, 250.1)], [], [(0, 6, 10, 3), (1, 0, 3, 4), (2, 1, 4, 5), (7, 6, 10, 11), (8, 7, 11, 12), (9, 8, 12, 13), (4, 12, 13, 5), (3, 11, 12, 4), (3, 10, 11)])
me_circle_020.materials.append(mat_snow_001)
me_circle_020.use_remesh_preserve_volume = False
me_circle_020.use_remesh_preserve_attributes = False
me_circle_020.use_mirror_vertex_groups = False
me_circle_020.update()
me_sphere = bpy.data.meshes.new('Sphere')
me_sphere.from_pydata([(-1.333e-06, 1.25e-06, 31.62), (-22.88, 16.62, 14.14), (8.74, 26.9, 14.14), (28.28, 4.856e-07, 14.14), (-8.74, 26.9, -14.14), (22.88, 16.62, -14.14), (-28.28, -7.508e-07, -14.14), (1.432e-06, -1.515e-06, -31.62), (-13.45, 9.772, 26.9), (5.137, 15.81, 26.9), (-8.313, 25.58, 16.63), (-26.9, 5.941e-07, 16.63), (16.63, 1.043e-06, 26.9), (21.76, 15.81, 16.63), (-30.08, 9.772, -1.941e-06), (-18.59, 25.58, -2.13e-06), (4.973e-08, 31.62, -1.581e-06), (18.59, 25.58, -5.047e-07), (30.08, 9.772, 6.886e-07), (-21.76, 15.81, -16.63), (8.313, 25.58, -16.63), (26.9, -8.593e-07, -16.63), (-16.63, -1.308e-06, -26.9), (-5.137, 15.81, -26.9), (13.45, 9.772, -26.9), (-24.33, 17.68, -2.035e-06), (-20.73, 21.1, 7.071), (-21.46, 21.63, -2.082e-06), (-19.66, 23.34, 3.536), (-22.53, 19.39, 3.536), (-22.9, 19.65, -2.059e-06), (-20.02, 23.61, -2.106e-06), (-20.2, 22.22, 5.303), (-19.12, 24.46, 1.768), (-21.63, 20.25, 5.303), (-23.43, 18.53, 1.768), (-20.56, 22.49, 1.768), (-21.1, 21.37, 3.536), (-22.0, 20.51, 1.768), (-22.18, 20.64, -2.071e-06), (-20.74, 22.62, -2.094e-06), (-19.93, 22.78, 4.419), (-19.39, 23.9, 2.652), (-22.08, 19.82, 4.419), (-22.98, 18.96, 2.652), (-21.01, 22.06, 0.8839), (-20.11, 22.92, 2.652), (-21.82, 20.38, 3.536), (-20.38, 22.36, 3.536), (-21.73, 21.07, 0.8839), (-22.26, 19.95, 2.652), (-20.29, 23.05, 0.8839), (-19.57, 24.04, 0.8839), (-19.84, 23.48, 1.768), (-20.83, 21.93, 2.652), (-21.55, 20.94, 2.652), (-21.28, 21.5, 1.768), (-23.16, 19.09, 0.8839), (-22.45, 20.08, 0.8839), (-22.71, 19.52, 1.768), (-21.37, 20.81, 4.419), (-20.65, 21.8, 4.419), (-20.92, 21.24, 5.303), (-6.725, 4.886, 29.26), (-18.17, 13.2, 20.52), (2.569, 7.906, 29.26), (6.939, 21.36, 20.52), (0.2137, 26.24, 15.38), (-15.6, 21.1, 15.38), (-24.89, 8.312, 15.38), (-29.18, 4.886, -7.071), (-26.48, 13.2, 7.071), (-13.66, 26.24, -7.071), (4.37, 29.26, 7.071), (-4.37, 29.26, -7.071), (13.66, 26.24, 7.071), (20.73, 21.1, -7.071), (-25.02, 7.906, -15.38), (-15.25, 21.36, -15.38), (-0.2137, 26.24, -15.38), (15.6, 21.1, -15.38), (-22.45, -1.03e-06, -20.52), (-8.313, -1.412e-06, -29.26), (-6.939, 21.36, -20.52), (-2.569, 7.906, -29.26), (18.17, 13.2, -20.52), (6.725, 4.886, -29.26), (-10.88, 17.68, 21.76), (-4.156, 12.79, 26.9), (-1.588, 20.7, 21.76), (-20.17, 4.886, 21.76), (-28.49, 4.886, 8.313), (-4.156, 28.6, 8.313), (-13.45, 25.58, 8.313), (-9.294, 28.6, -1.855e-06), (-25.92, 12.79, -8.313), (-20.17, 20.7, -8.313), (4.156, 28.6, -8.313), (9.294, 28.6, -1.043e-06), (13.45, 25.58, -8.313), (-13.45, 15.81, -21.76), (-19.19, 7.906, -21.76), (-10.88, 7.906, -26.9), (10.88, 17.68, -21.76), (1.588, 20.7, -21.76), (4.156, 12.79, -26.9), (-19.08, 24.81, 0.4419)], [], [(9, 13, 12), (3, 12, 13), (18, 3, 13), (13, 17, 18), (21, 18, 5), (30, 25, 19), (26, 32, 10), (25, 35, 1), (34, 26, 1), (31, 40, 19), (40, 27, 19), (27, 39, 19), (39, 30, 19), (32, 41, 10), (41, 28, 10), (28, 42, 10), (42, 33, 10), (51, 36, 45), (45, 40, 51), (31, 51, 40), (40, 45, 27), (51, 31, 52), (52, 53, 51), (36, 51, 53), (53, 52, 33), (42, 28, 46), (46, 53, 42), (33, 42, 53), (53, 46, 36), (54, 36, 46), (46, 48, 54), (37, 54, 48), (48, 46, 28), (54, 37, 55), (55, 56, 54), (36, 54, 56), (56, 55, 38), (49, 27, 45), (45, 56, 49), (38, 49, 56), (56, 45, 36), (50, 38, 55), (55, 47, 50), (29, 50, 47), (47, 55, 37), (30, 57, 25), (57, 35, 25), (57, 30, 58), (58, 59, 57), (35, 57, 59), (59, 58, 38), (50, 29, 44), (44, 59, 50), (38, 50, 59), (59, 44, 35), (49, 38, 58), (58, 39, 49), (27, 49, 39), (39, 58, 30), (60, 34, 43), (43, 47, 60), (37, 60, 47), (47, 43, 29), (60, 37, 61), (61, 62, 60), (34, 60, 62), (62, 61, 32), (34, 62, 26), (62, 32, 26), (41, 32, 61), (61, 48, 41), (28, 41, 48), (48, 61, 37), (35, 44, 1), (44, 29, 1), (29, 43, 1), (43, 34, 1), (68, 10, 87), (87, 64, 68), (1, 68, 64), (64, 87, 8), (88, 8, 87), (87, 89, 88), (9, 88, 89), (89, 87, 10), (67, 2, 66), (66, 89, 67), (10, 67, 89), (89, 66, 9), (88, 9, 65), (65, 63, 88), (8, 88, 63), (65, 0, 63), (90, 11, 69), (69, 64, 90), (8, 90, 64), (64, 69, 1), (9, 66, 13), (66, 2, 13), (0, 65, 12), (65, 9, 12), (91, 14, 71), (71, 69, 91), (11, 91, 69), (69, 71, 1), (92, 16, 73), (73, 67, 92), (10, 92, 67), (67, 73, 2), (92, 10, 93), (93, 94, 92), (16, 92, 94), (94, 93, 15), (72, 4, 74), (74, 94, 72), (15, 72, 94), (94, 74, 16), (17, 76, 18), (76, 5, 18), (2, 75, 13), (75, 17, 13), (77, 19, 95), (95, 70, 77), (6, 77, 70), (70, 95, 14), (78, 4, 72), (72, 96, 78), (19, 78, 96), (96, 72, 15), (79, 20, 97), (97, 74, 79), (4, 79, 74), (74, 97, 16), (98, 16, 97), (97, 99, 98), (17, 98, 99), (99, 97, 20), (80, 5, 76), (76, 99, 80), (20, 80, 99), (99, 76, 17), (98, 17, 75), (75, 73, 98), (16, 98, 73), (73, 75, 2), (100, 23, 83), (83, 78, 100), (19, 100, 78), (78, 83, 4), (100, 19, 101), (101, 102, 100), (23, 100, 102), (102, 101, 22), (82, 7, 84), (84, 102, 82), (22, 82, 102), (102, 84, 23), (81, 22, 101), (101, 77, 81), (6, 81, 77), (77, 101, 19), (103, 24, 85), (85, 80, 103), (20, 103, 80), (80, 85, 5), (103, 20, 104), (104, 105, 103), (24, 103, 105), (105, 104, 23), (84, 7, 86), (86, 105, 84), (23, 84, 105), (105, 86, 24), (83, 23, 104), (104, 79, 83), (4, 83, 79), (79, 104, 20), (5, 85, 21), (85, 24, 21), (14, 95, 25), (95, 19, 25), (1, 71, 25), (71, 14, 25), (10, 68, 26), (68, 1, 26), (19, 96, 31), (96, 15, 31), (15, 93, 33), (93, 10, 33), (52, 106, 33), (106, 15, 33), (15, 106, 31), (106, 52, 31)])
me_sphere.use_remesh_preserve_volume = False
me_sphere.use_remesh_preserve_attributes = False
me_sphere.use_mirror_vertex_groups = False
me_sphere.update()

# ---- objects
ob_circle_009 = bpy.data.objects.new('Circle.009', me_circle_007)
ob_circle_007 = bpy.data.objects.new('Circle.007', me_circle_005)
ob_cube_002 = bpy.data.objects.new('Cube.002', me_cube_002)
ob_circle_005 = bpy.data.objects.new('Circle.005', me_circle_004)
ob_cube_001 = bpy.data.objects.new('Cube.001', me_cube_001)
ob_plane_029 = bpy.data.objects.new('Plane.029', me_plane_010)
ob_plane_021 = bpy.data.objects.new('Plane.021', me_plane_003)
ob_circle_003 = bpy.data.objects.new('Circle.003', me_circle_001)
ob_circle_001 = bpy.data.objects.new('Circle.001', me_circle)
ob_plane_025 = bpy.data.objects.new('Plane.025', me_plane_036)
ob_plane_024 = bpy.data.objects.new('Plane.024', me_plane_035)
ob_plane_023 = bpy.data.objects.new('Plane.023', me_plane_034)
ob_plane_014 = bpy.data.objects.new('Plane.014', me_plane_033)
ob_plane_013 = bpy.data.objects.new('Plane.013', me_plane_032)
ob_plane_010 = bpy.data.objects.new('Plane.010', me_plane_031)
ob_plane_022 = bpy.data.objects.new('Plane.022', me_plane_030)
ob_plane_020 = bpy.data.objects.new('Plane.020', me_plane_028)
ob_plane_019 = bpy.data.objects.new('Plane.019', me_plane_027)
ob_plane_018 = bpy.data.objects.new('Plane.018', me_plane_026)
ob_plane_017 = bpy.data.objects.new('Plane.017', me_plane_025)
ob_plane_016 = bpy.data.objects.new('Plane.016', me_plane_024)
ob_plane_007 = bpy.data.objects.new('Plane.007', me_plane_023)
ob_plane_006 = bpy.data.objects.new('Plane.006', me_plane_022)
ob_plane_015 = bpy.data.objects.new('Plane.015', me_plane_021)
ob_plane_009 = bpy.data.objects.new('Plane.009', me_plane_020)
ob_plane_003 = bpy.data.objects.new('Plane.003', me_plane_002)
ob_plane_001 = bpy.data.objects.new('Plane.001', me_plane_001)
ob_circle_006 = bpy.data.objects.new('Circle.006', me_circle_006)
ob_circle_002 = bpy.data.objects.new('Circle.002', me_circle_002)
ob_plane_012 = bpy.data.objects.new('Plane.012', me_plane_012)
ob_plane_011 = bpy.data.objects.new('Plane.011', me_plane_011)
ob_plane_008 = bpy.data.objects.new('Plane.008', me_plane_006)
ob_plane_005 = bpy.data.objects.new('Plane.005', me_plane_005)
ob_plane_004 = bpy.data.objects.new('Plane.004', me_plane_004)
ob_plane = bpy.data.objects.new('Plane', me_plane)
ob_circle_008 = bpy.data.objects.new('Circle.008', me_circle_011)
ob_circle = bpy.data.objects.new('Circle', me_circle_010)
ob_plane_002 = bpy.data.objects.new('Plane.002', me_plane_007)
ob_plane_026 = bpy.data.objects.new('Plane.026', me_plane_014)
ob_plane_027 = bpy.data.objects.new('Plane.027', me_plane_008)
ob_plane_028 = bpy.data.objects.new('Plane.028', me_plane_009)
ob_plane_030 = bpy.data.objects.new('Plane.030', me_plane_013)
ob_cube = bpy.data.objects.new('Cube', me_cube)
ob_circle_004 = bpy.data.objects.new('Circle.004', me_circle_003)
ob_circle_019 = bpy.data.objects.new('Circle.019', me_circle_020)
ob_camera = bpy.data.objects.new('Camera', cam_camera_001)
ob_sphere = bpy.data.objects.new('Sphere', me_sphere)
ob_lamp_001 = bpy.data.objects.new('Lamp.001', light_lamp)

# ---- transforms, parenting, visibility, modifiers, constraints
ob_circle_009.location = (0.19, 1.1e-06, -250.0)
ob_circle_009.rotation_euler = (0.0, -0.0, -6.283)
ob_circle_009.lock_rotations_4d = False
ob_circle_009.empty_display_type = 'ARROWS'
ob_circle_009.color = (0.0, 0.0, 0.0, 1.0)
ob_circle_009.lineart.crease_threshold = 0.0
ob_circle_007.location = (0.19, 1.1e-06, -250.0)
ob_circle_007.rotation_euler = (0.0, -0.0, -6.283)
ob_circle_007.scale = (1.0, -1.0, 1.0)
ob_circle_007.lock_rotations_4d = False
ob_circle_007.empty_display_type = 'ARROWS'
ob_circle_007.color = (0.0, 0.0, 0.0, 1.0)
ob_circle_007.lineart.crease_threshold = 0.0
ob_cube_002.location = (0.19, 1.099e-06, -250.0)
ob_cube_002.rotation_euler = (1.571, -0.0, -6.283)
ob_cube_002.lock_rotations_4d = False
ob_cube_002.empty_display_type = 'ARROWS'
ob_cube_002.color = (0.0, 0.0, 0.0, 1.0)
ob_cube_002.lineart.crease_threshold = 0.0
ob_circle_005.location = (0.19, 1.1e-06, -250.0)
ob_circle_005.rotation_euler = (0.0, -0.0, 3.142)
ob_circle_005.lock_rotations_4d = False
ob_circle_005.empty_display_type = 'ARROWS'
ob_circle_005.color = (0.0, 0.0, 0.0, 1.0)
ob_circle_005.lineart.crease_threshold = 0.0
ob_cube_001.location = (0.19, 1.099e-06, -250.0)
ob_cube_001.rotation_euler = (1.571, -0.0, -6.283)
ob_cube_001.lock_rotations_4d = False
ob_cube_001.empty_display_type = 'ARROWS'
ob_cube_001.color = (0.0, 0.0, 0.0, 1.0)
ob_cube_001.lineart.crease_threshold = 0.0
ob_plane_029.location = (0.19, 1.1e-06, -250.0)
ob_plane_029.rotation_euler = (0.0, -0.0, -6.283)
ob_plane_029.lock_rotations_4d = False
ob_plane_029.empty_display_type = 'ARROWS'
ob_plane_029.color = (0.0, 0.0, 0.0, 1.0)
ob_plane_029.lineart.crease_threshold = 0.0
ob_plane_021.location = (0.19, 1.1e-06, -250.0)
ob_plane_021.rotation_euler = (0.0, 0.0, -9.425)
ob_plane_021.lock_rotations_4d = False
ob_plane_021.empty_display_type = 'ARROWS'
ob_plane_021.color = (0.0, 0.0, 0.0, 1.0)
ob_plane_021.lineart.crease_threshold = 0.0
ob_circle_003.location = (0.19, 1.1e-06, -250.0)
ob_circle_003.rotation_euler = (0.0, 0.0, -9.425)
ob_circle_003.lock_rotations_4d = False
ob_circle_003.empty_display_type = 'ARROWS'
ob_circle_003.color = (0.0, 0.0, 0.0, 1.0)
ob_circle_003.lineart.crease_threshold = 0.0
ob_circle_001.location = (0.19, 1.1e-06, -250.0)
ob_circle_001.rotation_euler = (0.0, 0.0, -9.425)
ob_circle_001.lock_rotations_4d = False
ob_circle_001.empty_display_type = 'ARROWS'
ob_circle_001.color = (0.0, 0.0, 0.0, 1.0)
ob_circle_001.lineart.crease_threshold = 0.0
ob_plane_025.location = (0.19, 1.1e-06, -250.0)
ob_plane_025.rotation_euler = (0.0, 0.0, -9.425)
ob_plane_025.lock_rotations_4d = False
ob_plane_025.empty_display_type = 'ARROWS'
ob_plane_025.color = (0.0, 0.0, 0.0, 1.0)
ob_plane_025.lineart.crease_threshold = 0.0
ob_plane_024.location = (0.19, 1.1e-06, -250.0)
ob_plane_024.rotation_euler = (0.0, 0.0, -9.425)
ob_plane_024.lock_rotations_4d = False
ob_plane_024.empty_display_type = 'ARROWS'
ob_plane_024.color = (0.0, 0.0, 0.0, 1.0)
ob_plane_024.lineart.crease_threshold = 0.0
ob_plane_023.location = (0.19, 1.1e-06, -250.0)
ob_plane_023.rotation_euler = (0.0, 0.0, -9.425)
ob_plane_023.lock_rotations_4d = False
ob_plane_023.empty_display_type = 'ARROWS'
ob_plane_023.color = (0.0, 0.0, 0.0, 1.0)
ob_plane_023.lineart.crease_threshold = 0.0
ob_plane_014.location = (0.19, 1.1e-06, -250.0)
ob_plane_014.rotation_euler = (0.0, 0.0, -9.425)
ob_plane_014.lock_rotations_4d = False
ob_plane_014.empty_display_type = 'ARROWS'
ob_plane_014.color = (0.0, 0.0, 0.0, 1.0)
ob_plane_014.lineart.crease_threshold = 0.0
ob_plane_013.location = (0.19, 1.1e-06, -250.0)
ob_plane_013.rotation_euler = (0.0, 0.0, -9.425)
ob_plane_013.lock_rotations_4d = False
ob_plane_013.empty_display_type = 'ARROWS'
ob_plane_013.color = (0.0, 0.0, 0.0, 1.0)
ob_plane_013.lineart.crease_threshold = 0.0
ob_plane_010.location = (0.19, 1.1e-06, -250.0)
ob_plane_010.rotation_euler = (0.0, 0.0, -9.425)
ob_plane_010.lock_rotations_4d = False
ob_plane_010.empty_display_type = 'ARROWS'
ob_plane_010.color = (0.0, 0.0, 0.0, 1.0)
ob_plane_010.lineart.crease_threshold = 0.0
ob_plane_022.location = (0.19, 1.1e-06, -250.0)
ob_plane_022.rotation_euler = (0.0, 0.0, -9.425)
ob_plane_022.lock_rotations_4d = False
ob_plane_022.empty_display_type = 'ARROWS'
ob_plane_022.color = (0.0, 0.0, 0.0, 1.0)
ob_plane_022.lineart.crease_threshold = 0.0
ob_plane_020.location = (0.19, 1.1e-06, -250.0)
ob_plane_020.rotation_euler = (0.0, 0.0, -9.425)
ob_plane_020.lock_rotations_4d = False
ob_plane_020.empty_display_type = 'ARROWS'
ob_plane_020.color = (0.0, 0.0, 0.0, 1.0)
ob_plane_020.lineart.crease_threshold = 0.0
ob_plane_019.location = (0.19, 1.1e-06, -250.0)
ob_plane_019.rotation_euler = (0.0, 0.0, -9.425)
ob_plane_019.lock_rotations_4d = False
ob_plane_019.empty_display_type = 'ARROWS'
ob_plane_019.color = (0.0, 0.0, 0.0, 1.0)
ob_plane_019.lineart.crease_threshold = 0.0
ob_plane_018.location = (0.19, 1.1e-06, -250.0)
ob_plane_018.rotation_euler = (0.0, 0.0, -9.425)
ob_plane_018.lock_rotations_4d = False
ob_plane_018.empty_display_type = 'ARROWS'
ob_plane_018.color = (0.0, 0.0, 0.0, 1.0)
ob_plane_018.lineart.crease_threshold = 0.0
ob_plane_017.location = (0.19, 1.1e-06, -250.0)
ob_plane_017.rotation_euler = (0.0, 0.0, -9.425)
ob_plane_017.lock_rotations_4d = False
ob_plane_017.empty_display_type = 'ARROWS'
ob_plane_017.color = (0.0, 0.0, 0.0, 1.0)
ob_plane_017.lineart.crease_threshold = 0.0
ob_plane_016.location = (0.19, 1.1e-06, -250.0)
ob_plane_016.rotation_euler = (0.0, 0.0, -9.425)
ob_plane_016.lock_rotations_4d = False
ob_plane_016.empty_display_type = 'ARROWS'
ob_plane_016.color = (0.0, 0.0, 0.0, 1.0)
ob_plane_016.lineart.crease_threshold = 0.0
ob_plane_007.location = (0.19, 1.1e-06, -250.0)
ob_plane_007.rotation_euler = (0.0, 0.0, -9.425)
ob_plane_007.lock_rotations_4d = False
ob_plane_007.empty_display_type = 'ARROWS'
ob_plane_007.color = (0.0, 0.0, 0.0, 1.0)
ob_plane_007.lineart.crease_threshold = 0.0
ob_plane_006.location = (0.19, 1.1e-06, -250.0)
ob_plane_006.rotation_euler = (0.0, 0.0, -9.425)
ob_plane_006.lock_rotations_4d = False
ob_plane_006.empty_display_type = 'ARROWS'
ob_plane_006.color = (0.0, 0.0, 0.0, 1.0)
ob_plane_006.lineart.crease_threshold = 0.0
ob_plane_015.location = (0.19, 1.1e-06, -250.0)
ob_plane_015.rotation_euler = (0.0, 0.0, -9.425)
ob_plane_015.lock_rotations_4d = False
ob_plane_015.empty_display_type = 'ARROWS'
ob_plane_015.color = (0.0, 0.0, 0.0, 1.0)
ob_plane_015.lineart.crease_threshold = 0.0
ob_plane_009.location = (0.19, 1.1e-06, -250.0)
ob_plane_009.rotation_euler = (0.0, 0.0, -9.425)
ob_plane_009.lock_rotations_4d = False
ob_plane_009.empty_display_type = 'ARROWS'
ob_plane_009.color = (0.0, 0.0, 0.0, 1.0)
ob_plane_009.lineart.crease_threshold = 0.0
ob_plane_003.location = (0.19, 1.1e-06, -250.0)
ob_plane_003.rotation_euler = (0.0, 0.0, -9.425)
ob_plane_003.lock_rotations_4d = False
ob_plane_003.empty_display_type = 'ARROWS'
ob_plane_003.color = (0.0, 0.0, 0.0, 1.0)
ob_plane_003.lineart.crease_threshold = 0.0
ob_plane_001.location = (0.19, 1.1e-06, -250.0)
ob_plane_001.rotation_euler = (0.0, 0.0, -9.425)
ob_plane_001.lock_rotations_4d = False
ob_plane_001.empty_display_type = 'ARROWS'
ob_plane_001.color = (0.0, 0.0, 0.0, 1.0)
ob_plane_001.lineart.crease_threshold = 0.0
ob_circle_006.location = (0.19, 1.1e-06, -250.0)
ob_circle_006.rotation_euler = (0.0, 0.0, -3.142)
ob_circle_006.lock_rotations_4d = False
ob_circle_006.empty_display_type = 'ARROWS'
ob_circle_006.color = (0.0, 0.0, 0.0, 1.0)
ob_circle_006.lineart.crease_threshold = 0.0
ob_circle_002.location = (0.19, 1.1e-06, -250.0)
ob_circle_002.rotation_euler = (0.0, -0.0, -7.854)
ob_circle_002.lock_rotations_4d = False
ob_circle_002.empty_display_type = 'ARROWS'
ob_circle_002.color = (0.0, 0.0, 0.0, 1.0)
ob_circle_002.lineart.crease_threshold = 0.0
ob_plane_012.location = (0.19, 1.1e-06, -250.0)
ob_plane_012.rotation_euler = (0.0, 0.0, -9.425)
ob_plane_012.lock_rotations_4d = False
ob_plane_012.empty_display_type = 'ARROWS'
ob_plane_012.color = (0.0, 0.0, 0.0, 1.0)
ob_plane_012.lineart.crease_threshold = 0.0
ob_plane_011.location = (0.19, 1.1e-06, -250.0)
ob_plane_011.rotation_euler = (0.0, 0.0, -9.425)
ob_plane_011.lock_rotations_4d = False
ob_plane_011.empty_display_type = 'ARROWS'
ob_plane_011.color = (0.0, 0.0, 0.0, 1.0)
ob_plane_011.lineart.crease_threshold = 0.0
ob_plane_008.location = (0.19, 1.1e-06, -250.0)
ob_plane_008.rotation_euler = (0.0, 0.0, -9.425)
ob_plane_008.lock_rotations_4d = False
ob_plane_008.empty_display_type = 'ARROWS'
ob_plane_008.color = (0.0, 0.0, 0.0, 1.0)
ob_plane_008.lineart.crease_threshold = 0.0
ob_plane_005.location = (0.0, 0.0, -250.0)
ob_plane_005.lock_rotations_4d = False
ob_plane_005.empty_display_type = 'ARROWS'
ob_plane_005.color = (0.0, 0.0, 0.0, 1.0)
ob_plane_005.lineart.crease_threshold = 0.0
ob_plane_004.location = (0.19, 1.1e-06, -250.0)
ob_plane_004.rotation_euler = (0.0, -0.0, -7.854)
ob_plane_004.lock_rotations_4d = False
ob_plane_004.empty_display_type = 'ARROWS'
ob_plane_004.color = (0.0, 0.0, 0.0, 1.0)
ob_plane_004.lineart.crease_threshold = 0.0
ob_plane.location = (0.19, 1.1e-06, -250.0)
ob_plane.rotation_euler = (0.0, -0.0, -7.854)
ob_plane.lock_rotations_4d = False
ob_plane.empty_display_type = 'ARROWS'
ob_plane.color = (0.0, 0.0, 0.0, 1.0)
ob_plane.lineart.crease_threshold = 0.0
ob_circle_008.location = (0.19, 1.1e-06, -250.0)
ob_circle_008.rotation_euler = (0.0, -0.0, -7.854)
ob_circle_008.lock_rotations_4d = False
ob_circle_008.empty_display_type = 'ARROWS'
ob_circle_008.color = (0.0, 0.0, 0.0, 1.0)
ob_circle_008.lineart.crease_threshold = 0.0
ob_circle.location = (0.19, 1.1e-06, -250.0)
ob_circle.rotation_euler = (0.0, -0.0, -7.854)
ob_circle.lock_rotations_4d = False
ob_circle.empty_display_type = 'ARROWS'
ob_circle.color = (0.0, 0.0, 0.0, 1.0)
ob_circle.lineart.crease_threshold = 0.0
ob_plane_002.location = (0.19, 1.1e-06, -250.0)
ob_plane_002.rotation_euler = (0.0, -0.0, -6.283)
ob_plane_002.lock_rotations_4d = False
ob_plane_002.empty_display_type = 'ARROWS'
ob_plane_002.color = (0.0, 0.0, 0.0, 1.0)
ob_plane_002.lineart.crease_threshold = 0.0
ob_plane_026.location = (0.19, 1.1e-06, -250.0)
ob_plane_026.rotation_euler = (0.0, -0.0, -6.283)
ob_plane_026.lock_rotations_4d = False
ob_plane_026.empty_display_type = 'ARROWS'
ob_plane_026.color = (0.0, 0.0, 0.0, 1.0)
ob_plane_026.lineart.crease_threshold = 0.0
ob_plane_027.location = (0.19, 1.1e-06, -250.0)
ob_plane_027.rotation_euler = (0.0, -0.0, -6.283)
ob_plane_027.lock_rotations_4d = False
ob_plane_027.empty_display_type = 'ARROWS'
ob_plane_027.color = (0.0, 0.0, 0.0, 1.0)
ob_plane_027.lineart.crease_threshold = 0.0
ob_plane_028.location = (0.19, 1.1e-06, -250.0)
ob_plane_028.rotation_euler = (0.0, -0.0, -6.283)
ob_plane_028.lock_rotations_4d = False
ob_plane_028.empty_display_type = 'ARROWS'
ob_plane_028.color = (0.0, 0.0, 0.0, 1.0)
ob_plane_028.lineart.crease_threshold = 0.0
ob_plane_030.location = (0.19, 1.1e-06, -250.0)
ob_plane_030.rotation_euler = (0.0, -0.0, -6.283)
ob_plane_030.lock_rotations_4d = False
ob_plane_030.empty_display_type = 'ARROWS'
ob_plane_030.color = (0.0, 0.0, 0.0, 1.0)
ob_plane_030.lineart.crease_threshold = 0.0
ob_cube.location = (0.19, 1.1e-06, -250.0)
ob_cube.rotation_euler = (1.571, -0.0, -6.283)
ob_cube.scale = (1.0, 1.0, -1.0)
ob_cube.lock_rotations_4d = False
ob_cube.empty_display_type = 'ARROWS'
ob_cube.color = (0.0, 0.0, 0.0, 1.0)
ob_cube.lineart.crease_threshold = 0.0
ob_circle_004.location = (0.19, 1.771e-06, -250.0)
ob_circle_004.rotation_euler = (0.0, -0.0, 1.571)
ob_circle_004.lock_rotations_4d = False
ob_circle_004.empty_display_type = 'ARROWS'
ob_circle_004.color = (0.0, 0.0, 0.0, 1.0)
ob_circle_004.lineart.crease_threshold = 0.0
ob_circle_019.location = (0.19, 1.1e-06, -250.0)
ob_circle_019.rotation_euler = (0.0, -0.0, -4.712)
ob_circle_019.lock_rotations_4d = False
ob_circle_019.empty_display_type = 'ARROWS'
ob_circle_019.color = (0.0, 0.0, 0.0, 1.0)
ob_circle_019.lineart.crease_threshold = 0.0
ob_camera.location = (10.0, -10.0, 11.6)
ob_camera.rotation_euler = (1.047, 0.0, 0.7854)
ob_camera.lock_rotations_4d = False
ob_camera.empty_display_type = 'ARROWS'
ob_camera.color = (0.0, 0.0, 0.0, 1.0)
ob_camera.lineart.crease_threshold = 0.0
ob_sphere.location = (-0.02993, 0.1261, 0.07312)
ob_sphere.rotation_euler = (1.571, -0.0, 1.571)
ob_sphere.lock_rotations_4d = False
ob_sphere.empty_display_type = 'ARROWS'
ob_sphere.color = (0.0, 0.0, 0.0, 1.0)
ob_sphere.show_instancer_for_render = False
ob_sphere.instance_type = 'VERTS'
ob_sphere.use_instance_vertices_rotation = True
ob_sphere.lineart.crease_threshold = 0.0
ob_lamp_001.parent = ob_sphere
ob_lamp_001.matrix_parent_inverse = Matrix(((-4.371e-08, 1.0, -2.118e-22, -0.1261), (4.371e-08, 1.911e-15, 1.0, -0.07312), (1.0, 4.371e-08, -4.371e-08, 0.02993), (0.0, 0.0, 0.0, 1.0)))
ob_lamp_001.location = (-0.02993, 0.1261, 0.07312)
ob_lamp_001.rotation_euler = (1.571, -0.0, 1.571)
ob_lamp_001.lock_rotations_4d = False
ob_lamp_001.empty_display_type = 'ARROWS'
ob_lamp_001.color = (0.0, 0.0, 0.0, 1.0)
ob_lamp_001.lineart.crease_threshold = 0.0

# ---- collection membership
col_collection_1.objects.link(ob_circle_009)
col_collection_1.objects.link(ob_circle_007)
col_collection_1.objects.link(ob_cube_002)
col_collection_1.objects.link(ob_circle_005)
col_collection_1.objects.link(ob_cube_001)
col_collection_1.objects.link(ob_plane_029)
col_collection_1.objects.link(ob_plane_021)
col_collection_1.objects.link(ob_circle_003)
col_collection_1.objects.link(ob_circle_001)
col_collection_1.objects.link(ob_plane_025)
col_collection_1.objects.link(ob_plane_024)
col_collection_1.objects.link(ob_plane_023)
col_collection_1.objects.link(ob_plane_014)
col_collection_1.objects.link(ob_plane_013)
col_collection_1.objects.link(ob_plane_010)
col_collection_1.objects.link(ob_plane_022)
col_collection_1.objects.link(ob_plane_020)
col_collection_1.objects.link(ob_plane_019)
col_collection_1.objects.link(ob_plane_018)
col_collection_1.objects.link(ob_plane_017)
col_collection_1.objects.link(ob_plane_016)
col_collection_1.objects.link(ob_plane_007)
col_collection_1.objects.link(ob_plane_006)
col_collection_1.objects.link(ob_plane_015)
col_collection_1.objects.link(ob_plane_009)
col_collection_1.objects.link(ob_plane_003)
col_collection_1.objects.link(ob_plane_001)
col_collection_1.objects.link(ob_circle_006)
col_collection_1.objects.link(ob_circle_002)
col_collection_1.objects.link(ob_plane_012)
col_collection_1.objects.link(ob_plane_011)
col_collection_1.objects.link(ob_plane_008)
col_collection_1.objects.link(ob_plane_005)
col_collection_1.objects.link(ob_plane_004)
col_collection_1.objects.link(ob_plane)
col_collection_1.objects.link(ob_circle_008)
col_collection_1.objects.link(ob_circle)
col_collection_1.objects.link(ob_plane_002)
col_collection_1.objects.link(ob_plane_026)
col_collection_1.objects.link(ob_plane_027)
col_collection_1.objects.link(ob_plane_028)
col_collection_1.objects.link(ob_plane_030)
col_collection_1.objects.link(ob_cube)
col_collection_1.objects.link(ob_circle_004)
col_collection_1.objects.link(ob_circle_019)
col_collection_2.objects.link(ob_camera)
col_collection_3.objects.link(ob_sphere)
col_collection_3.objects.link(ob_lamp_001)

# ---- scene / render settings (as saved in the file)
scene.camera = ob_camera
scene.frame_start = 1; scene.frame_end = 250; scene.frame_set(11)
scene.render.engine = 'BLENDER_EEVEE_NEXT'
scene.render.image_settings.color_mode = 'RGB'
scene.render.image_settings.compression = 90
scene.render.resolution_x = 128
scene.render.resolution_y = 128
scene.render.pixel_aspect_x = 100.0
scene.render.pixel_aspect_y = 100.0
scene.render.fps = 25
scene.render.dither_intensity = 0.0
scene.render.use_compositing = False
scene.render.use_sequencer = False
scene.render.bake_bias = 0.0
scene.render.use_stamp_time = False
scene.render.use_stamp_date = False
scene.render.use_stamp_frame = False
scene.render.use_stamp_camera = False
scene.render.use_stamp_scene = False
scene.render.use_stamp_filename = False
scene.render.use_stamp_render_time = False
scene.render.stamp_font_size = 0
scene.cycles.use_denoising = False
scene.cycles.samples = 10
scene.cycles.sampling_pattern = 'TABULATED_SOBOL'
scene.cycles.light_sampling_threshold = 0.0
scene.cycles.use_adaptive_sampling = False
scene.cycles.use_light_tree = False
scene.cycles.blur_glossy = 0.0
scene.cycles.volume_bounces = 1
scene.cycles.pixel_filter_type = 'GAUSSIAN'
scene.cycles.sample_clamp_indirect = 0.0
scene.view_settings.view_transform = 'Raw'
bpy.context.view_layer.update()
